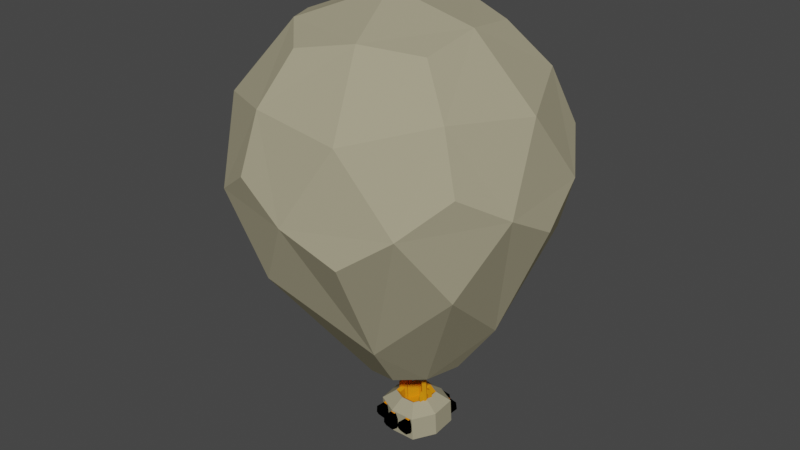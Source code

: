 # Source: Mongolfiera.blend  (saved by Blender 2.80.75; exported with 4.5.12 LTS)
import bpy
from mathutils import Matrix  # noqa: F401  (used for matrix-valued properties, if any)

bpy.ops.wm.read_factory_settings(use_empty=True)
scene = bpy.context.scene
scene.name = 'Scene'

# ---- collections
col_collection = bpy.data.collections.new('Collection'); scene.collection.children.link(col_collection)

# ---- materials (node trees are filled in below, after node groups)
mat_mong = bpy.data.materials.new('Mong')
mat_mong.use_transparent_shadow = False
mat_mong.diffuse_color = (0.3757, 0.3429, 0.2315, 1.0)
mat_mong.metallic = 0.6418
mat_wood = bpy.data.materials.new('Wood')
mat_wood.alpha_threshold = 0.0
mat_wood.use_transparent_shadow = False
mat_wood.diffuse_color = (0.8, 0.2817, 0.006535, 1.0)
mat_wood.roughness = 0.0
mat_wood.specular_intensity = 0.9552
mat_wood.metallic = 1.0
mat_wood.line_color = (0.0, 0.0, 0.0, 1.0)
mat_bomb = bpy.data.materials.new('Bomb')
mat_bomb.use_transparent_shadow = False
mat_bomb.diffuse_color = (0.0, 0.0, 0.0, 1.0)
mat_bomb.roughness = 0.0
mat_bomb.specular_intensity = 0.3358
mat_bomb.metallic = 0.4776
mat_yellow = bpy.data.materials.new('Yellow')
mat_yellow.use_transparent_shadow = False
mat_yellow.diffuse_color = (0.8, 0.2337, 0.0, 1.0)

# ---- material node trees

# ---- world
world_world = bpy.data.worlds.new('World'); scene.world = world_world
world_world.use_nodes = True; world_world.node_tree.nodes.clear()
_N = world_world.node_tree.nodes; _L = world_world.node_tree.links
n0 = _N.new('ShaderNodeOutputWorld'); n0.name = 'World Output'; n0.location = (300, 300)
n1 = _N.new('ShaderNodeBackground'); n1.name = 'Background'; n1.location = (10, 300)
n1.inputs[0].default_value = (0.05088, 0.05088, 0.05088, 1.0)
_L.new(n1.outputs[0], n0.inputs[0])
n0.is_active_output = True
world_world.color = (0.05088, 0.05088, 0.05088)
world_world.use_sun_shadow = False
world_world.sun_shadow_jitter_overblur = 0.0

# ---- meshes
me_hotballoon_001 = bpy.data.meshes.new('hotballoon.001')
me_hotballoon_001.from_pydata([(-5.545, -9.055, -2.631), (-5.547, -6.868, -2.821), (7.045, -6.481, 1.055), (7.073, -8.759, 1.155), (-5.791, -5.595, -2.033), (6.87, -5.292, 1.595), (-6.111, -5.646, -0.842), (6.655, -5.327, 2.394), (-6.267, -6.984, -0.1441), (6.562, -6.559, 2.851), (-6.122, -9.148, -0.4839), (6.686, -8.822, 2.595), (-5.834, -9.101, -1.557), (6.88, -8.791, 1.875), (-5.834, -9.101, -1.557), (6.88, -8.791, 1.875), (-2.62, -9.267, 6.431), (-2.962, -7.099, 6.447), (0.2757, -6.456, -6.313), (0.5324, -8.722, -6.352), (-2.254, -5.774, 6.656), (0.7396, -5.233, -6.161), (-1.048, -5.742, 6.92), (1.549, -5.212, -5.985), (-0.2518, -7.028, 7.039), (2.094, -6.409, -5.916), (-0.4468, -9.21, 6.906), (1.991, -8.684, -6.033), (-1.533, -9.239, 6.668), (1.262, -8.703, -6.193), (-1.533, -9.239, 6.668), (1.262, -8.703, -6.193), (-2.212, 79.95, 3.447), (-3.775, 79.87, 4.016), (-4.8, 79.89, 2.705), (-3.849, 79.97, 1.082), (-1.847, 80.01, 2.012), (-3.859, -5.515, -11.55), (-14.49, 31.33, -34.0), (7.265, 11.64, -23.98), (4.453, -3.811, -13.66), (28.35, 32.35, -21.72), (10.45, -5.173, -7.452), (-12.17, -6.219, 0.7853), (-39.36, 29.22, 2.941), (-21.31, 10.32, -13.57), (-11.69, -4.557, -7.785), (-2.99, -6.312, 12.51), (-11.89, 28.94, 38.05), (-20.21, 9.311, 16.83), (-11.07, -5.126, 9.39), (10.99, -5.666, 7.423), (29.96, 30.88, 22.81), (9.041, 10.01, 25.21), (5.456, -4.732, 14.13), (26.02, 11.45, -0.008026), (15.05, -3.919, -0.121), (21.53, 51.49, -32.86), (9.571, 43.3, -38.01), (-3.651, 50.89, -40.08), (7.643, 70.03, -33.51), (-28.25, 49.75, -31.12), (-36.39, 41.18, -21.28), (-42.87, 48.51, -9.411), (-34.21, 68.09, -18.27), (-41.92, 47.65, 16.76), (-34.62, 39.56, 27.62), (-25.78, 47.48, 37.4), (-32.6, 66.62, 26.25), (-0.5939, 48.08, 44.62), (12.43, 40.68, 41.11), (24.0, 49.22, 35.66), (10.24, 67.64, 38.53), (38.62, 50.46, 13.95), (39.74, 42.99, 0.5417), (37.68, 51.33, -12.23), (35.11, 69.75, 1.595), (30.38, 59.42, -23.08), (25.5, 73.47, -19.16), (-16.67, 58.29, -36.57), (-15.24, 72.5, -30.84), (-43.99, 55.98, 3.994), (-38.9, 70.49, 4.291), (-13.82, 55.67, 42.55), (-12.77, 70.23, 37.68), (32.14, 57.8, 25.81), (27.03, 72.07, 23.19), (18.93, 86.29, 2.727), (16.99, 84.37, -12.41), (2.778, 86.45, -17.91), (-3.551, 91.83, 3.722), (-12.08, 83.67, -20.75), (-21.82, 85.31, -8.952), (-28.96, 82.24, 4.322), (-20.88, 84.45, 17.22), (-10.32, 82.05, 28.15), (4.307, 85.05, 24.44), (18.09, 83.36, 17.81), (19.63, 21.37, 16.96), (-10.21, 19.99, 27.82), (-12.85, 53.53, 35.36), (22.61, 55.17, 22.44), (-29.8, 20.19, 2.792), (-36.13, 53.77, 5.607), (-12.07, 21.69, -23.54), (-14.54, 55.76, -31.22), (18.48, 22.42, -14.79), (30.89, 56.57, -10.12), (-9.836, 70.88, 24.3), (13.38, 71.95, 15.85), (-25.08, 71.03, 4.827), (-10.94, 72.34, -19.28), (18.8, 72.86, -5.466), (7.074, -8.706, -4.836), (4.765, -8.838, -3.249), (-1.734, -8.991, -5.179), (-2.305, -8.923, -7.719), (7.466, -9.026, 4.858), (5.02, -9.061, 3.475), (-1.751, -9.46, 8.451), (-1.351, -9.358, 5.885), (-8.07, -9.401, 0.532), (-5.644, -9.317, 0.4798), (-2.893, -27.72, -2.484), (-3.542, -27.73, -2.609), (-5.765, 74.31, 1.096), (-5.33, 74.32, 1.179), (-4.042, -27.77, -2.18), (-6.101, 74.29, 1.384), (-4.018, -27.79, -1.52), (-6.085, 74.27, 1.827), (-3.488, -27.78, -1.127), (-5.729, 74.27, 2.09), (-2.851, -27.76, -1.296), (-5.302, 74.29, 1.977), (-2.586, -27.73, -1.9), (-5.124, 74.31, 1.571), (-3.346, -27.75, -1.874), (-5.634, 74.29, 1.589), (5.465, -27.5, -0.4954), (4.817, -27.52, -0.6197), (2.593, 74.52, 3.085), (3.028, 74.53, 3.168), (4.316, -27.55, -0.1905), (2.257, 74.5, 3.373), (4.34, -27.57, 0.4689), (2.273, 74.48, 3.816), (4.87, -27.57, 0.862), (2.629, 74.49, 4.079), (5.508, -27.54, 0.6929), (3.057, 74.51, 3.966), (5.773, -27.51, 0.08871), (3.235, 74.53, 3.56), (5.013, -27.54, 0.1153), (2.725, 74.51, 3.578), (-3.927, -17.31, -2.694), (-3.109, -17.29, -2.492), (-3.464, -17.32, -1.055), (-4.281, -17.34, -1.257), (-4.352, -17.34, -0.03595), (-3.969, -17.33, 0.05878), (-3.901, -16.69, -0.2803), (-4.285, -16.7, -0.3751), (-4.293, -15.93, -1.353), (-3.475, -15.91, -1.151), (-3.175, -15.87, -2.37), (-3.993, -15.89, -2.572), (-3.684, -16.28, -3.34), (-3.072, -16.27, -3.189), (-2.913, -17.19, -3.741), (-3.525, -17.21, -3.892), (-4.212, -19.38, -1.327), (-3.395, -19.36, -1.125), (-3.9, -19.38, -0.01141), (-4.283, -19.39, -0.1061), (-3.04, -19.34, -2.562), (-3.858, -19.36, -2.764), (-3.456, -19.25, -3.962), (-2.844, -19.24, -3.811), (0.7928, -25.95, 6.014), (-2.661, -26.0, 5.416), (-2.68, -23.47, 5.318), (0.774, -23.42, 5.916), (0.01581, -21.39, 5.735), (-1.493, -21.41, 5.472), (-1.676, -21.98, 6.568), (-0.1674, -21.96, 6.831), (0.3598, -23.52, 8.298), (-3.094, -23.57, 7.7), (-3.092, -25.47, 7.823), (0.3625, -25.42, 8.422), (-0.08763, -26.4, 7.993), (-2.495, -26.43, 7.573), (-2.171, -26.9, 5.768), (0.2363, -26.87, 6.188), (-3.54, -25.45, 4.332), (-6.865, -25.5, 3.76), (-6.882, -23.23, 3.672), (-3.556, -23.19, 4.244), (-4.091, -21.38, 4.107), (-5.44, -21.4, 3.871), (-5.604, -21.91, 4.851), (-4.255, -21.89, 5.087), (-3.927, -23.28, 6.374), (-7.252, -23.33, 5.802), (-7.246, -25.16, 5.907), (-3.921, -25.12, 6.479), (-4.668, -25.92, 6.045), (-6.821, -25.95, 5.669), (-6.533, -26.31, 4.058), (-4.38, -26.28, 4.434), (-6.906, -28.12, 3.314), (-1.154, -28.02, 6.298), (-1.245, -24.66, 6.419), (-7.126, -21.6, 3.538), (-1.33, -21.5, 6.533), (-3.866, -18.73, 1.606), (-0.7679, -19.72, 4.536), (-0.4351, -18.67, 3.353), (5.54, -21.28, 6.667), (3.421, -18.54, 3.406), (-2.792, -23.29, 0.8927), (-0.04555, -23.25, 2.288), (0.97, -23.1, -0.9728), (-3.039, -23.2, -2.025), (-1.363, -23.05, -4.918), (0.9416, -23.1, -1.056), (2.045, -22.93, -4.794), (-2.074, -18.41, -5.678), (2.613, -19.32, -6.914), (3.225, -20.82, -8.9), (-4.012, -21.06, -9.124), (2.185, -18.28, -5.525), (3.306, -23.81, -9.007), (-3.792, -27.58, -9.348), (3.401, -27.34, -9.134), (-7.386, -27.91, -3.283), (1.077, -27.69, -1.118), (1.076, -27.69, -1.257), (5.76, -27.8, 6.443), (9.237, -27.49, 0.8531), (9.126, -24.1, 0.9559), (9.024, -20.97, 1.051), (6.649, -19.26, 0.5284), (5.405, -18.37, 0.2546), (-7.489, -24.75, -3.187), (-7.6, -21.39, -3.085), (-5.482, -19.68, -2.494), (-4.157, -18.61, -2.125), (-0.1527, -19.28, 2.431), (-2.926, -19.32, 1.029), (-3.169, -19.23, -1.904), (-1.497, -19.07, -4.782), (4.459, -19.04, -0.005692), (2.887, -19.17, 2.465), (5.213, -18.23, -3.878), (1.938, -18.96, -4.651), (4.316, -18.93, -3.346), (4.59, -23.01, -0.1264), (3.021, -23.15, 2.329), (4.45, -22.9, -3.482), (1.064, -23.1, -1.004), (8.654, -20.74, -5.995), (8.874, -27.26, -6.219), (1.238, -27.69, -1.137), (1.088, -25.43, -8.755), (4.861, -25.28, -8.074), (4.71, -22.77, -7.803), (0.9365, -22.92, -8.484), (1.88, -20.86, -8.083), (3.387, -20.79, -7.819), (3.605, -21.27, -8.951), (2.098, -21.33, -9.215), (1.351, -22.83, -10.87), (5.125, -22.68, -10.18), (5.249, -24.56, -10.44), (1.476, -24.71, -11.12), (2.086, -25.68, -10.73), (4.491, -25.58, -10.31), (4.204, -26.2, -8.545), (1.799, -26.3, -8.967), (5.479, -25.22, 6.377), (2.336, -25.26, 5.833), (2.319, -22.99, 5.745), (5.462, -22.95, 6.289), (5.033, -21.14, 6.167), (3.684, -21.16, 5.931), (3.52, -21.67, 6.911), (4.869, -21.65, 7.147), (5.092, -23.05, 8.419), (1.948, -23.09, 7.875), (1.952, -24.83, 7.984), (5.095, -24.79, 8.527), (4.77, -25.5, 8.163), (2.617, -25.53, 7.787), (2.91, -26.07, 6.169), (5.063, -26.04, 6.545), (4.56, -17.1, -0.6391), (5.378, -17.08, -0.4371), (5.023, -17.1, 1.0), (4.206, -17.12, 0.7979), (4.135, -17.13, 2.019), (4.518, -17.12, 2.114), (4.586, -16.48, 1.775), (4.202, -16.49, 1.68), (4.194, -15.71, 0.7022), (5.011, -15.69, 0.9042), (5.312, -15.65, -0.3147), (4.494, -15.67, -0.5168), (4.803, -16.07, -1.285), (5.415, -16.05, -1.134), (5.574, -16.98, -1.685), (4.962, -16.99, -1.837), (4.275, -19.17, 0.7278), (5.092, -19.15, 0.9298), (4.587, -19.16, 2.044), (4.204, -19.17, 1.949), (5.447, -19.12, -0.5073), (4.629, -19.14, -0.7093), (5.031, -19.04, -1.907), (5.643, -19.02, -1.756), (-3.513, -25.2, -9.438), (-0.6782, -25.13, -8.738), (-0.7979, -22.88, -8.483), (-3.632, -22.95, -9.183), (-2.973, -21.1, -8.807), (-1.644, -21.07, -8.479), (-1.386, -21.49, -9.479), (-2.715, -21.53, -9.808), (-3.116, -22.86, -11.28), (-0.2815, -22.79, -10.58), (-0.1765, -24.61, -10.82), (-3.011, -24.68, -11.52), (-2.691, -25.51, -11.2), (-0.57, -25.46, -10.67), (-0.9427, -25.93, -9.118), (-3.064, -25.99, -9.642), (5.628, -24.98, -7.082), (8.462, -24.9, -6.382), (8.342, -22.65, -6.127), (5.508, -22.73, -6.828), (6.167, -20.88, -6.451), (7.497, -20.84, -6.123), (7.754, -21.27, -7.124), (6.425, -21.3, -7.452), (6.024, -22.64, -8.927), (8.859, -22.56, -8.227), (8.978, -24.81, -8.482), (6.144, -24.89, -9.182), (6.449, -25.3, -8.844), (8.571, -25.25, -8.32), (8.197, -25.71, -6.762), (6.076, -25.76, -7.286)], [], [(0, 1, 2, 3), (1, 4, 5, 2), (4, 6, 7, 5), (6, 8, 9, 7), (8, 10, 11, 9), (10, 12, 13, 11), (12, 0, 3, 13), (1, 0, 14), (4, 1, 14), (6, 4, 14), (8, 6, 14), (10, 8, 14), (12, 10, 14), (0, 12, 14), (3, 2, 15), (2, 5, 15), (5, 7, 15), (7, 9, 15), (9, 11, 15), (11, 13, 15), (13, 3, 15), (16, 17, 18, 19), (17, 20, 21, 18), (20, 22, 23, 21), (22, 24, 25, 23), (24, 26, 27, 25), (26, 28, 29, 27), (28, 16, 19, 29), (17, 16, 30), (20, 17, 30), (22, 20, 30), (24, 22, 30), (26, 24, 30), (28, 26, 30), (16, 28, 30), (19, 18, 31), (18, 21, 31), (21, 23, 31), (23, 25, 31), (25, 27, 31), (27, 29, 31), (29, 19, 31), (32, 33, 34, 35, 36), (37, 38, 39, 40), (39, 41, 42, 40), (43, 44, 45, 46), (45, 38, 37, 46), (47, 48, 49, 50), (49, 44, 43, 50), (51, 52, 53, 54), (53, 48, 47, 54), (42, 41, 55, 56), (55, 52, 51, 56), (57, 41, 39, 58), (39, 38, 59, 58), (59, 60, 57, 58), (61, 38, 45, 62), (45, 44, 63, 62), (63, 64, 61, 62), (65, 44, 49, 66), (49, 48, 67, 66), (67, 68, 65, 66), (69, 48, 53, 70), (53, 52, 71, 70), (71, 72, 69, 70), (73, 52, 55, 74), (55, 41, 75, 74), (75, 76, 73, 74), (75, 41, 57, 77), (57, 60, 78, 77), (78, 76, 75, 77), (59, 38, 61, 79), (61, 64, 80, 79), (80, 60, 59, 79), (63, 44, 65, 81), (65, 68, 82, 81), (82, 64, 63, 81), (67, 48, 69, 83), (69, 72, 84, 83), (84, 68, 67, 83), (71, 52, 73, 85), (73, 76, 86, 85), (86, 72, 71, 85), (87, 76, 78, 88), (78, 60, 89, 88), (89, 90, 87, 88), (89, 60, 80, 91), (80, 64, 92, 91), (92, 90, 89, 91), (92, 64, 82, 93), (82, 68, 94, 93), (94, 90, 92, 93), (94, 68, 84, 95), (84, 72, 96, 95), (96, 90, 94, 95), (96, 72, 86, 97), (86, 76, 87, 97), (87, 90, 96, 97), (98, 99, 100, 101), (99, 102, 103, 100), (102, 104, 105, 103), (104, 106, 107, 105), (106, 98, 101, 107), (101, 100, 108, 109), (100, 103, 110, 108), (103, 105, 111, 110), (105, 107, 112, 111), (107, 101, 109, 112), (109, 108, 33, 32), (108, 110, 34, 33), (110, 111, 35, 34), (111, 112, 36, 35), (112, 109, 32, 36), (113, 114, 115, 116), (114, 113, 117, 118), (118, 117, 119, 120), (120, 119, 121, 122), (122, 121, 116, 115), (51, 117, 113, 42, 56), (47, 119, 117, 51, 54), (43, 121, 119, 47, 50), (37, 116, 121, 43, 46), (42, 113, 116, 37, 40), (118, 120, 99, 98), (120, 122, 102, 99), (122, 115, 104, 102), (115, 114, 106, 104), (114, 118, 98, 106), (123, 124, 125, 126), (124, 127, 128, 125), (127, 129, 130, 128), (129, 131, 132, 130), (131, 133, 134, 132), (133, 135, 136, 134), (135, 123, 126, 136), (124, 123, 137), (127, 124, 137), (129, 127, 137), (131, 129, 137), (133, 131, 137), (135, 133, 137), (123, 135, 137), (126, 125, 138), (125, 128, 138), (128, 130, 138), (130, 132, 138), (132, 134, 138), (134, 136, 138), (136, 126, 138), (139, 140, 141, 142), (140, 143, 144, 141), (143, 145, 146, 144), (145, 147, 148, 146), (147, 149, 150, 148), (149, 151, 152, 150), (151, 139, 142, 152), (140, 139, 153), (143, 140, 153), (145, 143, 153), (147, 145, 153), (149, 147, 153), (151, 149, 153), (139, 151, 153), (142, 141, 154), (141, 144, 154), (144, 146, 154), (146, 148, 154), (148, 150, 154), (150, 152, 154), (152, 142, 154), (155, 156, 157, 158), (159, 160, 161, 162), (163, 164, 165, 166), (167, 168, 169, 170), (156, 165, 164, 157), (166, 155, 158, 163), (171, 172, 173, 174), (157, 164, 161, 160), (164, 163, 162, 161), (163, 158, 159, 162), (166, 165, 168, 167), (165, 156, 169, 168), (175, 176, 177, 178), (155, 166, 167, 170), (158, 157, 172, 171), (157, 160, 173, 172), (160, 159, 174, 173), (159, 158, 171, 174), (156, 155, 176, 175), (155, 170, 177, 176), (170, 169, 178, 177), (169, 156, 175, 178), (179, 180, 181, 182), (183, 184, 185, 186), (187, 188, 189, 190), (191, 192, 193, 194), (180, 189, 188, 181), (190, 179, 182, 187), (182, 181, 184, 183), (181, 188, 185, 184), (188, 187, 186, 185), (187, 182, 183, 186), (190, 189, 192, 191), (189, 180, 193, 192), (180, 179, 194, 193), (179, 190, 191, 194), (195, 196, 197, 198), (199, 200, 201, 202), (203, 204, 205, 206), (207, 208, 209, 210), (196, 205, 204, 197), (206, 195, 198, 203), (198, 197, 200, 199), (197, 204, 201, 200), (204, 203, 202, 201), (203, 198, 199, 202), (206, 205, 208, 207), (205, 196, 209, 208), (196, 195, 210, 209), (195, 206, 207, 210), (211, 212, 213, 214), (214, 213, 215), (216, 214, 217, 218), (219, 220, 217, 215), (221, 222, 223, 224), (225, 226, 227), (228, 229, 230, 231), (228, 232, 229), (231, 230, 233, 234), (234, 233, 235), (211, 236, 237, 212), (234, 235, 238), (239, 240, 241, 219), (219, 241, 242), (219, 242, 243, 220), (220, 243, 244), (234, 236, 245, 231), (231, 245, 246), (231, 246, 247, 228), (228, 247, 248), (216, 218, 249, 250), (228, 248, 251, 252), (220, 244, 253, 254), (255, 232, 256, 257), (250, 249, 222, 221), (252, 251, 224, 225), (254, 253, 258, 259), (257, 256, 227, 260), (213, 212, 239), (215, 213, 239, 219), (218, 217, 220), (215, 217, 214), (226, 223, 261), (227, 226, 261, 258, 260), (230, 229, 262), (229, 232, 255, 262), (233, 230, 262), (235, 233, 262, 263), (212, 237, 264, 239), (238, 235, 263, 240, 264), (249, 218, 220, 254), (256, 232, 228, 252), (222, 249, 254, 259), (227, 256, 252, 225), (224, 223, 226, 225), (237, 236, 234, 238), (241, 240, 263), (242, 241, 263, 262), (243, 242, 262), (244, 243, 262, 255), (245, 236, 211), (246, 245, 211, 214), (247, 246, 214), (248, 247, 214, 216), (251, 248, 216, 250), (253, 244, 255, 257), (224, 251, 250, 221), (258, 253, 257, 260), (261, 223, 222, 259), (258, 261, 259), (264, 237, 238), (264, 240, 239), (265, 266, 267, 268), (269, 270, 271, 272), (273, 274, 275, 276), (277, 278, 279, 280), (266, 275, 274, 267), (276, 265, 268, 273), (268, 267, 270, 269), (267, 274, 271, 270), (274, 273, 272, 271), (273, 268, 269, 272), (276, 275, 278, 277), (275, 266, 279, 278), (266, 265, 280, 279), (265, 276, 277, 280), (281, 282, 283, 284), (285, 286, 287, 288), (289, 290, 291, 292), (293, 294, 295, 296), (282, 291, 290, 283), (292, 281, 284, 289), (284, 283, 286, 285), (283, 290, 287, 286), (290, 289, 288, 287), (289, 284, 285, 288), (292, 291, 294, 293), (291, 282, 295, 294), (282, 281, 296, 295), (281, 292, 293, 296), (297, 298, 299, 300), (301, 302, 303, 304), (305, 306, 307, 308), (309, 310, 311, 312), (298, 307, 306, 299), (308, 297, 300, 305), (313, 314, 315, 316), (299, 306, 303, 302), (306, 305, 304, 303), (305, 300, 301, 304), (308, 307, 310, 309), (307, 298, 311, 310), (317, 318, 319, 320), (297, 308, 309, 312), (300, 299, 314, 313), (299, 302, 315, 314), (302, 301, 316, 315), (301, 300, 313, 316), (298, 297, 318, 317), (297, 312, 319, 318), (312, 311, 320, 319), (311, 298, 317, 320), (321, 322, 323, 324), (325, 326, 327, 328), (329, 330, 331, 332), (333, 334, 335, 336), (322, 331, 330, 323), (332, 321, 324, 329), (324, 323, 326, 325), (323, 330, 327, 326), (330, 329, 328, 327), (329, 324, 325, 328), (332, 331, 334, 333), (331, 322, 335, 334), (322, 321, 336, 335), (321, 332, 333, 336), (337, 338, 339, 340), (341, 342, 343, 344), (345, 346, 347, 348), (349, 350, 351, 352), (338, 347, 346, 339), (348, 337, 340, 345), (340, 339, 342, 341), (339, 346, 343, 342), (346, 345, 344, 343), (345, 340, 341, 344), (348, 347, 350, 349), (347, 338, 351, 350), (338, 337, 352, 351), (337, 348, 349, 352)])
me_hotballoon_001.polygons.foreach_set('material_index', [0, 0, 0, 0, 0, 0, 0, 0, 0, 0, 0, 0, 0, 0, 0, 0, 0, 0, 0, 0, 0, 0, 0, 0, 0, 0, 0, 0, 0, 0, 0, 0, 0, 0, 0, 0, 0, 0, 0, 0, 0, 0, 0, 0, 0, 0, 0, 0, 0, 0, 0, 0, 0, 0, 0, 0, 0, 0, 0, 0, 0, 0, 0, 0, 0, 0, 0, 0, 0, 0, 0, 0, 0, 0, 0, 0, 0, 0, 0, 0, 0, 0, 0, 0, 0, 0, 0, 0, 0, 0, 0, 0, 0, 0, 0, 0, 0, 0, 0, 0, 0, 0, 0, 0, 0, 0, 0, 0, 0, 0, 0, 0, 0, 0, 0, 0, 0, 0, 0, 0, 0, 0, 0, 0, 0, 0, 0, 0, 1, 1, 1, 1, 1, 1, 1, 0, 0, 0, 0, 0, 0, 0, 0, 0, 0, 0, 0, 0, 0, 1, 1, 1, 1, 1, 1, 1, 0, 0, 0, 0, 0, 0, 0, 0, 0, 0, 0, 0, 0, 0, 0, 1, 1, 1, 1, 1, 0, 1, 1, 1, 1, 1, 0, 1, 0, 1, 1, 1, 1, 1, 1, 1, 0, 3, 2, 2, 2, 2, 0, 2, 2, 2, 2, 2, 0, 2, 0, 3, 2, 2, 2, 2, 0, 2, 2, 2, 2, 2, 0, 2, 0, 0, 0, 0, 1, 1, 0, 0, 0, 0, 0, 0, 0, 0, 0, 0, 0, 0, 0, 0, 1, 1, 1, 1, 1, 1, 1, 1, 0, 0, 0, 0, 0, 1, 0, 0, 0, 0, 0, 0, 1, 1, 1, 1, 1, 0, 0, 0, 0, 0, 0, 0, 0, 0, 1, 1, 1, 1, 1, 1, 0, 0, 0, 3, 2, 2, 2, 2, 0, 2, 2, 2, 2, 2, 0, 2, 0, 3, 2, 2, 2, 2, 0, 2, 2, 2, 2, 2, 0, 2, 0, 1, 1, 1, 1, 1, 0, 1, 1, 1, 1, 1, 0, 1, 0, 1, 1, 1, 1, 1, 1, 1, 0, 3, 2, 2, 2, 2, 0, 2, 2, 2, 2, 2, 0, 2, 0, 3, 2, 2, 2, 2, 0, 2, 2, 2, 2, 2, 0, 2])
_uv = me_hotballoon_001.uv_layers.new(name='UVMap')
_uv.uv.foreach_set('vector', [0.375, 0.3125, 0.4107, 0.3125, 0.4107, 0.6884, 0.375, 0.6884, 0.4107, 0.3125, 0.4464, 0.3125, 0.4464, 0.6884, 0.4107, 0.6884, 0.4464, 0.3125, 0.4821, 0.3125, 0.4821, 0.6884, 0.4464, 0.6884, 0.4821, 0.3125, 0.5179, 0.3125, 0.5179, 0.6884, 0.4821, 0.6884, 0.5179, 0.3125, 0.5536, 0.3125, 0.5536, 0.6884, 0.5179, 0.6884, 0.5536, 0.3125, 0.5893, 0.3125, 0.5893, 0.6884, 0.5536, 0.6884, 0.5893, 0.3125, 0.625, 0.3125, 0.625, 0.6884, 0.5893, 0.6884, 0.4652, 0.003918, 0.5974, 0.03409, 0.5, 0.15, 0.3592, 0.08846, 0.4652, 0.003918, 0.5, 0.15, 0.3592, 0.224, 0.3592, 0.08846, 0.5, 0.15, 0.4652, 0.3086, 0.3592, 0.224, 0.5, 0.15, 0.5974, 0.2784, 0.4652, 0.3086, 0.5, 0.15, 0.6562, 0.1562, 0.5974, 0.2784, 0.5, 0.15, 0.5974, 0.03409, 0.6562, 0.1562, 0.5, 0.15, 0.5974, 0.9659, 0.4652, 0.9961, 0.5, 0.8375, 0.4652, 0.9961, 0.3592, 0.9115, 0.5, 0.8375, 0.3592, 0.9115, 0.3592, 0.776, 0.5, 0.8375, 0.3592, 0.776, 0.4652, 0.6914, 0.5, 0.8375, 0.4652, 0.6914, 0.5974, 0.7216, 0.5, 0.8375, 0.5974, 0.7216, 0.6562, 0.8438, 0.5, 0.8375, 0.6562, 0.8438, 0.5974, 0.9659, 0.5, 0.8375, 0.375, 0.3125, 0.4107, 0.3125, 0.4107, 0.6884, 0.375, 0.6884, 0.4107, 0.3125, 0.4464, 0.3125, 0.4464, 0.6884, 0.4107, 0.6884, 0.4464, 0.3125, 0.4821, 0.3125, 0.4821, 0.6884, 0.4464, 0.6884, 0.4821, 0.3125, 0.5179, 0.3125, 0.5179, 0.6884, 0.4821, 0.6884, 0.5179, 0.3125, 0.5536, 0.3125, 0.5536, 0.6884, 0.5179, 0.6884, 0.5536, 0.3125, 0.5893, 0.3125, 0.5893, 0.6884, 0.5536, 0.6884, 0.5893, 0.3125, 0.625, 0.3125, 0.625, 0.6884, 0.5893, 0.6884, 0.4652, 0.003918, 0.5974, 0.03409, 0.5, 0.15, 0.3592, 0.08846, 0.4652, 0.003918, 0.5, 0.15, 0.3592, 0.224, 0.3592, 0.08846, 0.5, 0.15, 0.4652, 0.3086, 0.3592, 0.224, 0.5, 0.15, 0.5974, 0.2784, 0.4652, 0.3086, 0.5, 0.15, 0.6562, 0.1562, 0.5974, 0.2784, 0.5, 0.15, 0.5974, 0.03409, 0.6562, 0.1562, 0.5, 0.15, 0.5974, 0.9659, 0.4652, 0.9961, 0.5, 0.8375, 0.4652, 0.9961, 0.3592, 0.9115, 0.5, 0.8375, 0.3592, 0.9115, 0.3592, 0.776, 0.5, 0.8375, 0.3592, 0.776, 0.4652, 0.6914, 0.5, 0.8375, 0.4652, 0.6914, 0.5974, 0.7216, 0.5, 0.8375, 0.5974, 0.7216, 0.6562, 0.8438, 0.5, 0.8375, 0.6562, 0.8438, 0.5974, 0.9659, 0.5, 0.8375, 0.9631, 0.45, 1.015, 0.4167, 1.044, 0.5, 1.015, 0.5833, 0.9631, 0.55, 1.03, 0.6667, 1.088, 0.8238, 0.9262, 0.8, 0.9631, 0.6959, 0.9262, 0.8, 0.8381, 0.6762, 0.9262, 0.6, 0.9631, 0.6959, 0.0881, 0.5, 0.1762, 0.5, 0.1462, 0.6667, 0.0881, 0.6161, 0.1462, 0.6667, 0.0881, 0.8238, 0.03003, 0.6667, 0.0881, 0.6161, 0.03003, 0.3333, 0.0881, 0.1762, 0.1462, 0.3333, 0.0881, 0.3839, 0.1462, 0.3333, 0.1762, 0.5, 0.0881, 0.5, 0.0881, 0.3839, 0.9262, 0.4, 0.8381, 0.3238, 0.9262, 0.2, 0.9631, 0.3041, 0.9262, 0.2, 1.088, 0.1762, 1.03, 0.3333, 0.9631, 0.3041, 0.9262, 0.6, 0.8381, 0.6762, 0.8381, 0.5, 0.8962, 0.5, 0.8381, 0.5, 0.8381, 0.3238, 0.9262, 0.4, 0.8962, 0.5, 0.75, 0.8, 0.8381, 0.6762, 0.9262, 0.8, 0.8381, 0.8839, 0.9262, 0.8, 1.088, 0.8238, 1.25, 1.0, 0.8381, 0.8839, 1.25, 1.0, 0.5881, 0.8238, 0.75, 0.8, 0.8381, 0.8839, 0.25, 0.8, 0.0881, 0.8238, 0.1462, 0.6667, 0.2131, 0.6959, 0.1462, 0.6667, 0.1762, 0.5, 0.25, 0.6, 0.2131, 0.6959, 0.25, 0.6, 0.3381, 0.6762, 0.25, 0.8, 0.2131, 0.6959, 0.25, 0.4, 0.1762, 0.5, 0.1462, 0.3333, 0.2131, 0.3041, 0.1462, 0.3333, 0.0881, 0.1762, 0.25, 0.2, 0.2131, 0.3041, 0.25, 0.2, 0.3381, 0.3238, 0.25, 0.4, 0.2131, 0.3041, 0.75, 0.0, 1.088, 0.1762, 0.9262, 0.2, 0.8381, 0.1161, 0.9262, 0.2, 0.8381, 0.3238, 0.75, 0.2, 0.8381, 0.1161, 0.75, 0.2, 0.5881, 0.1762, 0.75, 0.0, 0.8381, 0.1161, 0.75, 0.4, 0.8381, 0.3238, 0.8381, 0.5, 0.78, 0.5, 0.8381, 0.5, 0.8381, 0.6762, 0.75, 0.6, 0.78, 0.5, 0.75, 0.6, 0.6762, 0.5, 0.75, 0.4, 0.78, 0.5, 0.75, 0.6, 0.8381, 0.6762, 0.75, 0.8, 0.7131, 0.6959, 0.75, 0.8, 0.5881, 0.8238, 0.6462, 0.6667, 0.7131, 0.6959, 0.6462, 0.6667, 0.6762, 0.5, 0.75, 0.6, 0.7131, 0.6959, 0.25, 1.0, 0.0881, 0.8238, 0.25, 0.8, 0.3381, 0.8839, 0.25, 0.8, 0.3381, 0.6762, 0.4262, 0.8, 0.3381, 0.8839, 0.4262, 0.8, 0.5881, 0.8238, 0.25, 1.0, 0.3381, 0.8839, 0.25, 0.6, 0.1762, 0.5, 0.25, 0.4, 0.28, 0.5, 0.25, 0.4, 0.3381, 0.3238, 0.3381, 0.5, 0.28, 0.5, 0.3381, 0.5, 0.3381, 0.6762, 0.25, 0.6, 0.28, 0.5, 0.25, 0.2, 1.088, 0.1762, 0.75, 0.0, 0.3381, 0.1161, 0.75, 0.0, 0.5881, 0.1762, 0.4262, 0.2, 0.3381, 0.1161, 0.4262, 0.2, 0.3381, 0.3238, 0.25, 0.2, 0.3381, 0.1161, 0.75, 0.2, 0.8381, 0.3238, 0.75, 0.4, 0.7131, 0.3041, 0.75, 0.4, 0.6762, 0.5, 0.6462, 0.3333, 0.7131, 0.3041, 0.6462, 0.3333, 0.5881, 0.1762, 0.75, 0.2, 0.7131, 0.3041, 0.5881, 0.5, 0.6762, 0.5, 0.6462, 0.6667, 0.5881, 0.6161, 0.6462, 0.6667, 0.5881, 0.8238, 0.53, 0.6667, 0.5881, 0.6161, 0.53, 0.6667, 0.5, 0.5, 0.5881, 0.5, 0.5881, 0.6161, 0.53, 0.6667, 0.5881, 0.8238, 0.4262, 0.8, 0.4631, 0.6959, 0.4262, 0.8, 0.3381, 0.6762, 0.4262, 0.6, 0.4631, 0.6959, 0.4262, 0.6, 0.5, 0.5, 0.53, 0.6667, 0.4631, 0.6959, 0.4262, 0.6, 0.3381, 0.6762, 0.3381, 0.5, 0.3962, 0.5, 0.3381, 0.5, 0.3381, 0.3238, 0.4262, 0.4, 0.3962, 0.5, 0.4262, 0.4, 0.5, 0.5, 0.4262, 0.6, 0.3962, 0.5, 0.4262, 0.4, 0.3381, 0.3238, 0.4262, 0.2, 0.4631, 0.3041, 0.4262, 0.2, 0.5881, 0.1762, 0.53, 0.3333, 0.4631, 0.3041, 0.53, 0.3333, 0.5, 0.5, 0.4262, 0.4, 0.4631, 0.3041, 0.53, 0.3333, 0.5881, 0.1762, 0.6462, 0.3333, 0.5881, 0.3839, 0.6462, 0.3333, 0.6762, 0.5, 0.5881, 0.5, 0.5881, 0.3839, 0.5881, 0.5, 0.5, 0.5, 0.53, 0.3333, 0.5881, 0.3839, 0.9631, 0.45, 1.015, 0.4167, 1.015, 0.4167, 0.9631, 0.45, 1.015, 0.4167, 1.044, 0.5, 1.044, 0.5, 1.015, 0.4167, 1.044, 0.5, 1.015, 0.5833, 1.015, 0.5833, 1.044, 0.5, 1.015, 0.5833, 0.9631, 0.55, 0.9631, 0.55, 1.015, 0.5833, 0.9631, 0.55, 0.9631, 0.45, 0.9631, 0.45, 0.9631, 0.55, 0.9631, 0.45, 1.015, 0.4167, 1.015, 0.4167, 0.9631, 0.45, 1.015, 0.4167, 1.044, 0.5, 1.044, 0.5, 1.015, 0.4167, 1.044, 0.5, 1.015, 0.5833, 1.015, 0.5833, 1.044, 0.5, 1.015, 0.5833, 0.9631, 0.55, 0.9631, 0.55, 1.015, 0.5833, 0.9631, 0.55, 0.9631, 0.45, 0.9631, 0.45, 0.9631, 0.55, 0.9631, 0.45, 1.015, 0.4167, 1.015, 0.4167, 0.9631, 0.45, 1.015, 0.4167, 1.044, 0.5, 1.044, 0.5, 1.015, 0.4167, 1.044, 0.5, 1.015, 0.5833, 1.015, 0.5833, 1.044, 0.5, 1.015, 0.5833, 0.9631, 0.55, 0.9631, 0.55, 1.015, 0.5833, 0.9631, 0.55, 0.9631, 0.45, 0.9631, 0.45, 0.9631, 0.55, 0.9549, 0.5611, 0.9631, 0.55, 1.015, 0.5833, 1.019, 0.6052, 0.9631, 0.55, 0.9549, 0.5611, 0.9546, 0.4385, 0.9631, 0.45, 0.9631, 0.45, 0.9546, 0.4385, 1.019, 0.3934, 1.015, 0.4167, 1.015, 0.4167, 1.019, 0.3934, 1.057, 0.5, 1.044, 0.5, 1.044, 0.5, 1.057, 0.5, 1.019, 0.6052, 1.015, 0.5833, 0.9262, 0.4, 0.9546, 0.4385, 0.9549, 0.5611, 0.9262, 0.6, 0.8962, 0.5, 1.03, 0.3333, 1.019, 0.3934, 0.9546, 0.4385, 0.9262, 0.4, 0.9631, 0.3041, 1.088, 0.5, 1.057, 0.5, 1.019, 0.3934, 1.03, 0.3333, 1.088, 0.3839, 1.03, 0.6667, 1.019, 0.6052, 1.057, 0.5, 1.088, 0.5, 1.088, 0.6161, 0.9262, 0.6, 0.9549, 0.5611, 1.019, 0.6052, 1.03, 0.6667, 0.9631, 0.6959, 0.9631, 0.45, 1.015, 0.4167, 1.015, 0.4167, 0.9631, 0.45, 1.015, 0.4167, 1.044, 0.5, 1.044, 0.5, 1.015, 0.4167, 1.044, 0.5, 1.015, 0.5833, 1.015, 0.5833, 1.044, 0.5, 1.015, 0.5833, 0.9631, 0.55, 0.9631, 0.55, 1.015, 0.5833, 0.9631, 0.55, 0.9631, 0.45, 0.9631, 0.45, 0.9631, 0.55, 0.375, 0.3125, 0.4107, 0.3125, 0.4107, 0.6884, 0.375, 0.6884, 0.4107, 0.3125, 0.4464, 0.3125, 0.4464, 0.6884, 0.4107, 0.6884, 0.4464, 0.3125, 0.4821, 0.3125, 0.4821, 0.6884, 0.4464, 0.6884, 0.4821, 0.3125, 0.5179, 0.3125, 0.5179, 0.6884, 0.4821, 0.6884, 0.5179, 0.3125, 0.5536, 0.3125, 0.5536, 0.6884, 0.5179, 0.6884, 0.5536, 0.3125, 0.5893, 0.3125, 0.5893, 0.6884, 0.5536, 0.6884, 0.5893, 0.3125, 0.625, 0.3125, 0.625, 0.6884, 0.5893, 0.6884, 0.4652, 0.003918, 0.5974, 0.03409, 0.5, 0.15, 0.3592, 0.08846, 0.4652, 0.003918, 0.5, 0.15, 0.3592, 0.224, 0.3592, 0.08846, 0.5, 0.15, 0.4652, 0.3086, 0.3592, 0.224, 0.5, 0.15, 0.5974, 0.2784, 0.4652, 0.3086, 0.5, 0.15, 0.6562, 0.1562, 0.5974, 0.2784, 0.5, 0.15, 0.5974, 0.03409, 0.6562, 0.1562, 0.5, 0.15, 0.5974, 0.9659, 0.4652, 0.9961, 0.5, 0.8375, 0.4652, 0.9961, 0.3592, 0.9115, 0.5, 0.8375, 0.3592, 0.9115, 0.3592, 0.776, 0.5, 0.8375, 0.3592, 0.776, 0.4652, 0.6914, 0.5, 0.8375, 0.4652, 0.6914, 0.5974, 0.7216, 0.5, 0.8375, 0.5974, 0.7216, 0.6562, 0.8438, 0.5, 0.8375, 0.6562, 0.8438, 0.5974, 0.9659, 0.5, 0.8375, 0.375, 0.3125, 0.4107, 0.3125, 0.4107, 0.6884, 0.375, 0.6884, 0.4107, 0.3125, 0.4464, 0.3125, 0.4464, 0.6884, 0.4107, 0.6884, 0.4464, 0.3125, 0.4821, 0.3125, 0.4821, 0.6884, 0.4464, 0.6884, 0.4821, 0.3125, 0.5179, 0.3125, 0.5179, 0.6884, 0.4821, 0.6884, 0.5179, 0.3125, 0.5536, 0.3125, 0.5536, 0.6884, 0.5179, 0.6884, 0.5536, 0.3125, 0.5893, 0.3125, 0.5893, 0.6884, 0.5536, 0.6884, 0.5893, 0.3125, 0.625, 0.3125, 0.625, 0.6884, 0.5893, 0.6884, 0.4652, 0.003918, 0.5974, 0.03409, 0.5, 0.15, 0.3592, 0.08846, 0.4652, 0.003918, 0.5, 0.15, 0.3592, 0.224, 0.3592, 0.08846, 0.5, 0.15, 0.4652, 0.3086, 0.3592, 0.224, 0.5, 0.15, 0.5974, 0.2784, 0.4652, 0.3086, 0.5, 0.15, 0.6562, 0.1562, 0.5974, 0.2784, 0.5, 0.15, 0.5974, 0.03409, 0.6562, 0.1562, 0.5, 0.15, 0.5974, 0.9659, 0.4652, 0.9961, 0.5, 0.8375, 0.4652, 0.9961, 0.3592, 0.9115, 0.5, 0.8375, 0.3592, 0.9115, 0.3592, 0.776, 0.5, 0.8375, 0.3592, 0.776, 0.4652, 0.6914, 0.5, 0.8375, 0.4652, 0.6914, 0.5974, 0.7216, 0.5, 0.8375, 0.5974, 0.7216, 0.6562, 0.8438, 0.5, 0.8375, 0.6562, 0.8438, 0.5974, 0.9659, 0.5, 0.8375, 0.375, 0.0, 0.625, 0.0, 0.625, 0.25, 0.375, 0.25, 0.375, 0.25, 0.625, 0.25, 0.625, 0.5, 0.375, 0.5, 0.375, 0.5, 0.625, 0.5, 0.625, 0.75, 0.375, 0.75, 0.375, 0.75, 0.625, 0.75, 0.625, 1.0, 0.375, 1.0, 0.625, 0.0, 0.875, 0.0, 0.875, 0.25, 0.625, 0.25, 0.125, 0.0, 0.375, 0.0, 0.375, 0.25, 0.125, 0.25, 0.375, 0.25, 0.625, 0.25, 0.625, 0.25, 0.375, 0.25, 0.625, 0.25, 0.625, 0.5, 0.625, 0.5, 0.625, 0.25, 0.625, 0.5, 0.375, 0.5, 0.375, 0.5, 0.625, 0.5, 0.375, 0.5, 0.375, 0.25, 0.375, 0.25, 0.375, 0.5, 0.375, 0.75, 0.625, 0.75, 0.625, 0.75, 0.375, 0.75, 0.625, 0.75, 0.625, 1.0, 0.625, 1.0, 0.625, 0.75, 0.625, 1.0, 0.375, 1.0, 0.375, 1.0, 0.625, 1.0, 0.375, 1.0, 0.375, 0.75, 0.375, 0.75, 0.375, 1.0, 0.375, 0.25, 0.625, 0.25, 0.625, 0.25, 0.375, 0.25, 0.625, 0.25, 0.625, 0.25, 0.625, 0.25, 0.625, 0.25, 0.625, 0.25, 0.375, 0.25, 0.375, 0.25, 0.625, 0.25, 0.375, 0.25, 0.375, 0.25, 0.375, 0.25, 0.375, 0.25, 0.625, 1.0, 0.375, 1.0, 0.375, 1.0, 0.625, 1.0, 0.375, 1.0, 0.375, 1.0, 0.375, 1.0, 0.375, 1.0, 0.375, 1.0, 0.625, 1.0, 0.625, 1.0, 0.375, 1.0, 0.625, 1.0, 0.625, 1.0, 0.625, 1.0, 0.625, 1.0, 0.375, 0.0, 0.625, 0.0, 0.625, 0.25, 0.375, 0.25, 0.375, 0.25, 0.625, 0.25, 0.625, 0.5, 0.375, 0.5, 0.375, 0.5, 0.625, 0.5, 0.625, 0.75, 0.375, 0.75, 0.375, 0.75, 0.625, 0.75, 0.625, 1.0, 0.375, 1.0, 0.625, 0.0, 0.875, 0.0, 0.875, 0.25, 0.625, 0.25, 0.125, 0.0, 0.375, 0.0, 0.375, 0.25, 0.125, 0.25, 0.375, 0.25, 0.625, 0.25, 0.625, 0.25, 0.375, 0.25, 0.625, 0.25, 0.625, 0.5, 0.625, 0.5, 0.625, 0.25, 0.625, 0.5, 0.375, 0.5, 0.375, 0.5, 0.625, 0.5, 0.375, 0.5, 0.375, 0.25, 0.375, 0.25, 0.375, 0.5, 0.375, 0.75, 0.625, 0.75, 0.625, 0.75, 0.375, 0.75, 0.625, 0.75, 0.625, 1.0, 0.625, 1.0, 0.625, 0.75, 0.625, 1.0, 0.375, 1.0, 0.375, 1.0, 0.625, 1.0, 0.375, 1.0, 0.375, 0.75, 0.375, 0.75, 0.375, 1.0, 0.375, 0.0, 0.625, 0.0, 0.625, 0.25, 0.375, 0.25, 0.375, 0.25, 0.625, 0.25, 0.625, 0.5, 0.375, 0.5, 0.375, 0.5, 0.625, 0.5, 0.625, 0.75, 0.375, 0.75, 0.375, 0.75, 0.625, 0.75, 0.625, 1.0, 0.375, 1.0, 0.625, 0.0, 0.875, 0.0, 0.875, 0.25, 0.625, 0.25, 0.125, 0.0, 0.375, 0.0, 0.375, 0.25, 0.125, 0.25, 0.375, 0.25, 0.625, 0.25, 0.625, 0.25, 0.375, 0.25, 0.625, 0.25, 0.625, 0.5, 0.625, 0.5, 0.625, 0.25, 0.625, 0.5, 0.375, 0.5, 0.375, 0.5, 0.625, 0.5, 0.375, 0.5, 0.375, 0.25, 0.375, 0.25, 0.375, 0.5, 0.375, 0.75, 0.625, 0.75, 0.625, 0.75, 0.375, 0.75, 0.625, 0.75, 0.625, 1.0, 0.625, 1.0, 0.625, 0.75, 0.625, 1.0, 0.375, 1.0, 0.375, 1.0, 0.625, 1.0, 0.375, 1.0, 0.375, 0.75, 0.375, 0.75, 0.375, 1.0, 0.375, 0.0, 0.4957, 0.0, 0.4961, 0.06443, 0.375, 0.125, 0.375, 0.125, 0.4961, 0.06443, 0.4966, 0.125, 0.375, 0.25, 0.375, 0.125, 0.532, 0.2035, 0.4999, 0.25, 0.625, 0.125, 0.625, 0.25, 0.532, 0.2035, 0.4966, 0.125, 0.375, 0.25, 0.5003, 0.25, 0.5068, 0.3655, 0.375, 0.3658, 0.375, 0.5, 0.5069, 0.3681, 0.5144, 0.5, 0.375, 0.5, 0.4779, 0.5514, 0.5107, 0.625, 0.375, 0.625, 0.375, 0.5, 0.514, 0.5, 0.4779, 0.5514, 0.375, 0.625, 0.5107, 0.625, 0.5103, 0.6824, 0.375, 0.75, 0.375, 0.75, 0.5103, 0.6824, 0.5098, 0.75, 0.375, 1.0, 0.375, 0.8794, 0.5025, 0.8797, 0.4957, 1.0, 0.375, 0.75, 0.5098, 0.75, 0.5026, 0.8776, 0.625, 0.0, 0.745, 0.0, 0.7453, 0.06485, 0.625, 0.125, 0.625, 0.125, 0.7453, 0.06485, 0.7455, 0.125, 0.625, 0.125, 0.7455, 0.125, 0.7109, 0.207, 0.625, 0.25, 0.625, 0.25, 0.7109, 0.207, 0.7428, 0.25, 0.125, 0.0, 0.2544, 0.0, 0.2542, 0.06042, 0.125, 0.125, 0.125, 0.125, 0.2542, 0.06042, 0.2539, 0.125, 0.125, 0.125, 0.2539, 0.125, 0.2212, 0.2019, 0.125, 0.25, 0.125, 0.25, 0.2212, 0.2019, 0.2566, 0.25, 0.375, 0.25, 0.4999, 0.25, 0.5014, 0.25, 0.375, 0.25, 0.375, 0.5, 0.375, 0.3684, 0.375, 0.3665, 0.375, 0.5, 0.625, 0.25, 0.625, 0.3678, 0.625, 0.366, 0.625, 0.25, 0.625, 0.5, 0.514, 0.5, 0.5156, 0.5, 0.625, 0.5, 0.375, 0.25, 0.5014, 0.25, 0.5003, 0.25, 0.375, 0.25, 0.375, 0.5, 0.375, 0.3665, 0.375, 0.3658, 0.375, 0.5, 0.625, 0.25, 0.625, 0.366, 0.625, 0.3653, 0.625, 0.25, 0.625, 0.5, 0.5156, 0.5, 0.5144, 0.5, 0.625, 0.5, 0.4961, 0.06443, 0.4957, 0.0, 0.625, 0.0, 0.4966, 0.125, 0.4961, 0.06443, 0.625, 0.0, 0.625, 0.125, 0.4999, 0.25, 0.532, 0.2035, 0.625, 0.25, 0.4966, 0.125, 0.532, 0.2035, 0.375, 0.125, 0.5069, 0.3681, 0.5068, 0.3655, 0.5095, 0.3655, 0.5144, 0.5, 0.5069, 0.3681, 0.5095, 0.3655, 0.625, 0.3653, 0.625, 0.5, 0.5107, 0.625, 0.4779, 0.5514, 0.625, 0.625, 0.4779, 0.5514, 0.514, 0.5, 0.625, 0.5, 0.625, 0.625, 0.5103, 0.6824, 0.5107, 0.625, 0.625, 0.625, 0.5098, 0.75, 0.5103, 0.6824, 0.625, 0.625, 0.625, 0.75, 0.4957, 1.0, 0.5025, 0.8797, 0.5047, 0.8797, 0.625, 1.0, 0.5026, 0.8776, 0.5098, 0.75, 0.625, 0.75, 0.625, 0.88, 0.5047, 0.8797, 0.5014, 0.25, 0.4999, 0.25, 0.625, 0.25, 0.625, 0.25, 0.5156, 0.5, 0.514, 0.5, 0.375, 0.5, 0.375, 0.5, 0.5003, 0.25, 0.5014, 0.25, 0.625, 0.25, 0.625, 0.25, 0.5144, 0.5, 0.5156, 0.5, 0.375, 0.5, 0.375, 0.5, 0.375, 0.3658, 0.5068, 0.3655, 0.5069, 0.3681, 0.375, 0.5, 0.5025, 0.8797, 0.375, 0.8794, 0.375, 0.75, 0.5026, 0.8776, 0.7453, 0.06485, 0.745, 0.0, 0.875, 0.0, 0.7455, 0.125, 0.7453, 0.06485, 0.875, 0.0, 0.875, 0.125, 0.7109, 0.207, 0.7455, 0.125, 0.875, 0.125, 0.7428, 0.25, 0.7109, 0.207, 0.875, 0.125, 0.875, 0.25, 0.2542, 0.06042, 0.2544, 0.0, 0.375, 0.0, 0.2539, 0.125, 0.2542, 0.06042, 0.375, 0.0, 0.375, 0.125, 0.2212, 0.2019, 0.2539, 0.125, 0.375, 0.125, 0.2566, 0.25, 0.2212, 0.2019, 0.375, 0.125, 0.375, 0.25, 0.375, 0.3665, 0.375, 0.3684, 0.375, 0.25, 0.375, 0.25, 0.625, 0.366, 0.625, 0.3678, 0.625, 0.5, 0.625, 0.5, 0.375, 0.3658, 0.375, 0.3665, 0.375, 0.25, 0.375, 0.25, 0.625, 0.3653, 0.625, 0.366, 0.625, 0.5, 0.625, 0.5, 0.5095, 0.3655, 0.5068, 0.3655, 0.5003, 0.25, 0.625, 0.25, 0.625, 0.3653, 0.5095, 0.3655, 0.625, 0.25, 0.5047, 0.8797, 0.5025, 0.8797, 0.5026, 0.8776, 0.5047, 0.8797, 0.625, 0.88, 0.625, 1.0, 0.375, 0.0, 0.625, 0.0, 0.625, 0.25, 0.375, 0.25, 0.375, 0.25, 0.625, 0.25, 0.625, 0.5, 0.375, 0.5, 0.375, 0.5, 0.625, 0.5, 0.625, 0.75, 0.375, 0.75, 0.375, 0.75, 0.625, 0.75, 0.625, 1.0, 0.375, 1.0, 0.625, 0.0, 0.875, 0.0, 0.875, 0.25, 0.625, 0.25, 0.125, 0.0, 0.375, 0.0, 0.375, 0.25, 0.125, 0.25, 0.375, 0.25, 0.625, 0.25, 0.625, 0.25, 0.375, 0.25, 0.625, 0.25, 0.625, 0.5, 0.625, 0.5, 0.625, 0.25, 0.625, 0.5, 0.375, 0.5, 0.375, 0.5, 0.625, 0.5, 0.375, 0.5, 0.375, 0.25, 0.375, 0.25, 0.375, 0.5, 0.375, 0.75, 0.625, 0.75, 0.625, 0.75, 0.375, 0.75, 0.625, 0.75, 0.625, 1.0, 0.625, 1.0, 0.625, 0.75, 0.625, 1.0, 0.375, 1.0, 0.375, 1.0, 0.625, 1.0, 0.375, 1.0, 0.375, 0.75, 0.375, 0.75, 0.375, 1.0, 0.375, 0.0, 0.625, 0.0, 0.625, 0.25, 0.375, 0.25, 0.375, 0.25, 0.625, 0.25, 0.625, 0.5, 0.375, 0.5, 0.375, 0.5, 0.625, 0.5, 0.625, 0.75, 0.375, 0.75, 0.375, 0.75, 0.625, 0.75, 0.625, 1.0, 0.375, 1.0, 0.625, 0.0, 0.875, 0.0, 0.875, 0.25, 0.625, 0.25, 0.125, 0.0, 0.375, 0.0, 0.375, 0.25, 0.125, 0.25, 0.375, 0.25, 0.625, 0.25, 0.625, 0.25, 0.375, 0.25, 0.625, 0.25, 0.625, 0.5, 0.625, 0.5, 0.625, 0.25, 0.625, 0.5, 0.375, 0.5, 0.375, 0.5, 0.625, 0.5, 0.375, 0.5, 0.375, 0.25, 0.375, 0.25, 0.375, 0.5, 0.375, 0.75, 0.625, 0.75, 0.625, 0.75, 0.375, 0.75, 0.625, 0.75, 0.625, 1.0, 0.625, 1.0, 0.625, 0.75, 0.625, 1.0, 0.375, 1.0, 0.375, 1.0, 0.625, 1.0, 0.375, 1.0, 0.375, 0.75, 0.375, 0.75, 0.375, 1.0, 0.375, 0.0, 0.625, 0.0, 0.625, 0.25, 0.375, 0.25, 0.375, 0.25, 0.625, 0.25, 0.625, 0.5, 0.375, 0.5, 0.375, 0.5, 0.625, 0.5, 0.625, 0.75, 0.375, 0.75, 0.375, 0.75, 0.625, 0.75, 0.625, 1.0, 0.375, 1.0, 0.625, 0.0, 0.875, 0.0, 0.875, 0.25, 0.625, 0.25, 0.125, 0.0, 0.375, 0.0, 0.375, 0.25, 0.125, 0.25, 0.375, 0.25, 0.625, 0.25, 0.625, 0.25, 0.375, 0.25, 0.625, 0.25, 0.625, 0.5, 0.625, 0.5, 0.625, 0.25, 0.625, 0.5, 0.375, 0.5, 0.375, 0.5, 0.625, 0.5, 0.375, 0.5, 0.375, 0.25, 0.375, 0.25, 0.375, 0.5, 0.375, 0.75, 0.625, 0.75, 0.625, 0.75, 0.375, 0.75, 0.625, 0.75, 0.625, 1.0, 0.625, 1.0, 0.625, 0.75, 0.625, 1.0, 0.375, 1.0, 0.375, 1.0, 0.625, 1.0, 0.375, 1.0, 0.375, 0.75, 0.375, 0.75, 0.375, 1.0, 0.375, 0.25, 0.625, 0.25, 0.625, 0.25, 0.375, 0.25, 0.625, 0.25, 0.625, 0.25, 0.625, 0.25, 0.625, 0.25, 0.625, 0.25, 0.375, 0.25, 0.375, 0.25, 0.625, 0.25, 0.375, 0.25, 0.375, 0.25, 0.375, 0.25, 0.375, 0.25, 0.625, 1.0, 0.375, 1.0, 0.375, 1.0, 0.625, 1.0, 0.375, 1.0, 0.375, 1.0, 0.375, 1.0, 0.375, 1.0, 0.375, 1.0, 0.625, 1.0, 0.625, 1.0, 0.375, 1.0, 0.625, 1.0, 0.625, 1.0, 0.625, 1.0, 0.625, 1.0, 0.375, 0.0, 0.625, 0.0, 0.625, 0.25, 0.375, 0.25, 0.375, 0.25, 0.625, 0.25, 0.625, 0.5, 0.375, 0.5, 0.375, 0.5, 0.625, 0.5, 0.625, 0.75, 0.375, 0.75, 0.375, 0.75, 0.625, 0.75, 0.625, 1.0, 0.375, 1.0, 0.625, 0.0, 0.875, 0.0, 0.875, 0.25, 0.625, 0.25, 0.125, 0.0, 0.375, 0.0, 0.375, 0.25, 0.125, 0.25, 0.375, 0.25, 0.625, 0.25, 0.625, 0.25, 0.375, 0.25, 0.625, 0.25, 0.625, 0.5, 0.625, 0.5, 0.625, 0.25, 0.625, 0.5, 0.375, 0.5, 0.375, 0.5, 0.625, 0.5, 0.375, 0.5, 0.375, 0.25, 0.375, 0.25, 0.375, 0.5, 0.375, 0.75, 0.625, 0.75, 0.625, 0.75, 0.375, 0.75, 0.625, 0.75, 0.625, 1.0, 0.625, 1.0, 0.625, 0.75, 0.625, 1.0, 0.375, 1.0, 0.375, 1.0, 0.625, 1.0, 0.375, 1.0, 0.375, 0.75, 0.375, 0.75, 0.375, 1.0, 0.375, 0.0, 0.625, 0.0, 0.625, 0.25, 0.375, 0.25, 0.375, 0.25, 0.625, 0.25, 0.625, 0.5, 0.375, 0.5, 0.375, 0.5, 0.625, 0.5, 0.625, 0.75, 0.375, 0.75, 0.375, 0.75, 0.625, 0.75, 0.625, 1.0, 0.375, 1.0, 0.625, 0.0, 0.875, 0.0, 0.875, 0.25, 0.625, 0.25, 0.125, 0.0, 0.375, 0.0, 0.375, 0.25, 0.125, 0.25, 0.375, 0.25, 0.625, 0.25, 0.625, 0.25, 0.375, 0.25, 0.625, 0.25, 0.625, 0.5, 0.625, 0.5, 0.625, 0.25, 0.625, 0.5, 0.375, 0.5, 0.375, 0.5, 0.625, 0.5, 0.375, 0.5, 0.375, 0.25, 0.375, 0.25, 0.375, 0.5, 0.375, 0.75, 0.625, 0.75, 0.625, 0.75, 0.375, 0.75, 0.625, 0.75, 0.625, 1.0, 0.625, 1.0, 0.625, 0.75, 0.625, 1.0, 0.375, 1.0, 0.375, 1.0, 0.625, 1.0, 0.375, 1.0, 0.375, 0.75, 0.375, 0.75, 0.375, 1.0])
me_hotballoon_001.materials.append(mat_mong)
me_hotballoon_001.materials.append(mat_wood)
me_hotballoon_001.materials.append(mat_bomb)
me_hotballoon_001.materials.append(mat_yellow)
me_hotballoon_001.use_remesh_preserve_volume = False
me_hotballoon_001.use_remesh_preserve_attributes = False
me_hotballoon_001.use_mirror_vertex_groups = False
me_hotballoon_001.update()

# ---- objects
ob_hotballoon_001 = bpy.data.objects.new('hotballoon.001', me_hotballoon_001)

# ---- transforms, parenting, visibility, modifiers, constraints
ob_hotballoon_001.location = (0.0, 0.0, 18.59)
ob_hotballoon_001.rotation_euler = (1.571, -0.0, 0.0)
ob_hotballoon_001.lock_scale = (True, True, True)
ob_hotballoon_001.lineart.crease_threshold = 0.0

# ---- collection membership
col_collection.objects.link(ob_hotballoon_001)

# ---- scene / render settings (as saved in the file)
scene.frame_start = 1; scene.frame_end = 250; scene.frame_set(1)
scene.render.engine = 'BLENDER_EEVEE_NEXT'
scene.cycles.use_denoising = False
scene.cycles.samples = 128
scene.cycles.sampling_pattern = 'TABULATED_SOBOL'
scene.cycles.use_adaptive_sampling = False
scene.cycles.use_light_tree = False
scene.view_settings.view_transform = 'Filmic'
bpy.context.view_layer.update()

# ---- added for rendering (the .blend has no active camera and no usable light): camera, sun
cam_auto = bpy.data.cameras.new('AutoCamera')
cam_auto.lens = 50.0
cam_auto.sensor_width = 36.0
cam_auto.clip_end = 2744.64
ob_auto_camera = bpy.data.objects.new('AutoCamera', cam_auto)
scene.collection.objects.link(ob_auto_camera)
ob_auto_camera.location = (154.268, -189.937, 175.559)
ob_auto_camera.rotation_euler = (1.09748, -7.21219e-08, 0.694738)
scene.camera = ob_auto_camera
light_auto_sun = bpy.data.lights.new('AutoSun', 'SUN')
light_auto_sun.energy = 3.0
light_auto_sun.angle = 0.0523599
ob_auto_sun = bpy.data.objects.new('AutoSun', light_auto_sun)
scene.collection.objects.link(ob_auto_sun)
ob_auto_sun.rotation_euler = (0.872665, 0.174533, 0.523599)
bpy.context.view_layer.update()
